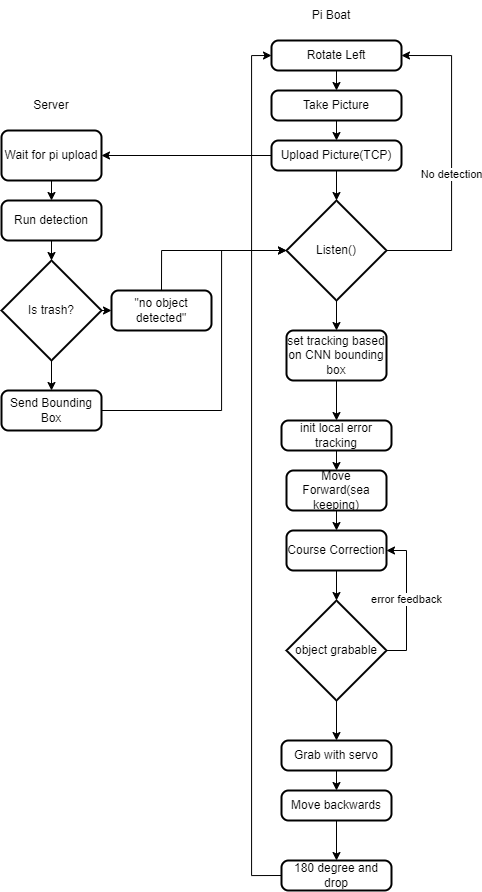

The diagram above was exported from draw.io. Its source (the exported page's mxGraphModel, read from the mxfile embedded in the PNG):
<mxGraphModel dx="1203" dy="666" grid="1" gridSize="10" guides="1" tooltips="1" connect="1" arrows="1" fold="1" page="1" pageScale="1" pageWidth="850" pageHeight="1100" math="0" shadow="0">
  <root>
    <mxCell id="0" />
    <mxCell id="1" parent="0" />
    <mxCell id="O8Pw9c45uSNn6UQYBevG-12" style="edgeStyle=orthogonalEdgeStyle;rounded=0;orthogonalLoop=1;jettySize=auto;html=1;exitX=0.5;exitY=1;exitDx=0;exitDy=0;entryX=0.5;entryY=0;entryDx=0;entryDy=0;" edge="1" parent="1" source="O8Pw9c45uSNn6UQYBevG-1" target="O8Pw9c45uSNn6UQYBevG-2">
      <mxGeometry relative="1" as="geometry" />
    </mxCell>
    <mxCell id="O8Pw9c45uSNn6UQYBevG-1" value="Rotate Left" style="rounded=1;whiteSpace=wrap;html=1;absoluteArcSize=1;arcSize=14;strokeWidth=2;" vertex="1" parent="1">
      <mxGeometry x="290" y="140" width="130" height="30" as="geometry" />
    </mxCell>
    <mxCell id="O8Pw9c45uSNn6UQYBevG-11" style="edgeStyle=orthogonalEdgeStyle;rounded=0;orthogonalLoop=1;jettySize=auto;html=1;exitX=0.5;exitY=1;exitDx=0;exitDy=0;entryX=0.5;entryY=0;entryDx=0;entryDy=0;" edge="1" parent="1" source="O8Pw9c45uSNn6UQYBevG-2" target="O8Pw9c45uSNn6UQYBevG-3">
      <mxGeometry relative="1" as="geometry" />
    </mxCell>
    <mxCell id="O8Pw9c45uSNn6UQYBevG-2" value="Take Picture" style="rounded=1;whiteSpace=wrap;html=1;absoluteArcSize=1;arcSize=14;strokeWidth=2;" vertex="1" parent="1">
      <mxGeometry x="290" y="190" width="130" height="30" as="geometry" />
    </mxCell>
    <mxCell id="O8Pw9c45uSNn6UQYBevG-10" style="edgeStyle=orthogonalEdgeStyle;rounded=0;orthogonalLoop=1;jettySize=auto;html=1;exitX=0.5;exitY=1;exitDx=0;exitDy=0;entryX=0.5;entryY=0;entryDx=0;entryDy=0;entryPerimeter=0;" edge="1" parent="1" source="O8Pw9c45uSNn6UQYBevG-3" target="O8Pw9c45uSNn6UQYBevG-7">
      <mxGeometry relative="1" as="geometry" />
    </mxCell>
    <mxCell id="O8Pw9c45uSNn6UQYBevG-38" style="edgeStyle=orthogonalEdgeStyle;rounded=0;orthogonalLoop=1;jettySize=auto;html=1;exitX=0;exitY=0.5;exitDx=0;exitDy=0;" edge="1" parent="1" source="O8Pw9c45uSNn6UQYBevG-3" target="O8Pw9c45uSNn6UQYBevG-37">
      <mxGeometry relative="1" as="geometry" />
    </mxCell>
    <mxCell id="O8Pw9c45uSNn6UQYBevG-3" value="Upload Picture(TCP)" style="rounded=1;whiteSpace=wrap;html=1;absoluteArcSize=1;arcSize=14;strokeWidth=2;" vertex="1" parent="1">
      <mxGeometry x="290" y="240" width="130" height="30" as="geometry" />
    </mxCell>
    <mxCell id="O8Pw9c45uSNn6UQYBevG-13" style="edgeStyle=orthogonalEdgeStyle;rounded=0;orthogonalLoop=1;jettySize=auto;html=1;exitX=1;exitY=0.5;exitDx=0;exitDy=0;exitPerimeter=0;entryX=1;entryY=0.5;entryDx=0;entryDy=0;" edge="1" parent="1" source="O8Pw9c45uSNn6UQYBevG-7" target="O8Pw9c45uSNn6UQYBevG-1">
      <mxGeometry relative="1" as="geometry">
        <Array as="points">
          <mxPoint x="470" y="350" />
          <mxPoint x="470" y="155" />
        </Array>
      </mxGeometry>
    </mxCell>
    <mxCell id="O8Pw9c45uSNn6UQYBevG-14" value="No detection" style="edgeLabel;html=1;align=center;verticalAlign=middle;resizable=0;points=[];" vertex="1" connectable="0" parent="O8Pw9c45uSNn6UQYBevG-13">
      <mxGeometry x="-0.0826" y="1" relative="1" as="geometry">
        <mxPoint as="offset" />
      </mxGeometry>
    </mxCell>
    <mxCell id="O8Pw9c45uSNn6UQYBevG-35" style="edgeStyle=orthogonalEdgeStyle;rounded=0;orthogonalLoop=1;jettySize=auto;html=1;exitX=0.5;exitY=1;exitDx=0;exitDy=0;exitPerimeter=0;entryX=0.5;entryY=0;entryDx=0;entryDy=0;" edge="1" parent="1" source="O8Pw9c45uSNn6UQYBevG-7" target="O8Pw9c45uSNn6UQYBevG-34">
      <mxGeometry relative="1" as="geometry" />
    </mxCell>
    <mxCell id="O8Pw9c45uSNn6UQYBevG-7" value="Listen()" style="strokeWidth=2;html=1;shape=mxgraph.flowchart.decision;whiteSpace=wrap;" vertex="1" parent="1">
      <mxGeometry x="305" y="300" width="100" height="100" as="geometry" />
    </mxCell>
    <mxCell id="O8Pw9c45uSNn6UQYBevG-22" style="edgeStyle=orthogonalEdgeStyle;rounded=0;orthogonalLoop=1;jettySize=auto;html=1;exitX=0.5;exitY=1;exitDx=0;exitDy=0;entryX=0.5;entryY=0;entryDx=0;entryDy=0;" edge="1" parent="1" source="O8Pw9c45uSNn6UQYBevG-16" target="O8Pw9c45uSNn6UQYBevG-20">
      <mxGeometry relative="1" as="geometry" />
    </mxCell>
    <mxCell id="O8Pw9c45uSNn6UQYBevG-16" value="init local error tracking" style="rounded=1;whiteSpace=wrap;html=1;absoluteArcSize=1;arcSize=14;strokeWidth=2;" vertex="1" parent="1">
      <mxGeometry x="300" y="520" width="110" height="30" as="geometry" />
    </mxCell>
    <mxCell id="O8Pw9c45uSNn6UQYBevG-26" value="error feedback" style="edgeStyle=orthogonalEdgeStyle;rounded=0;orthogonalLoop=1;jettySize=auto;html=1;exitX=1;exitY=0.5;exitDx=0;exitDy=0;exitPerimeter=0;entryX=1;entryY=0.5;entryDx=0;entryDy=0;" edge="1" parent="1" source="O8Pw9c45uSNn6UQYBevG-17" target="O8Pw9c45uSNn6UQYBevG-19">
      <mxGeometry relative="1" as="geometry" />
    </mxCell>
    <mxCell id="O8Pw9c45uSNn6UQYBevG-28" style="edgeStyle=orthogonalEdgeStyle;rounded=0;orthogonalLoop=1;jettySize=auto;html=1;exitX=0.5;exitY=1;exitDx=0;exitDy=0;exitPerimeter=0;entryX=0.5;entryY=0;entryDx=0;entryDy=0;" edge="1" parent="1" source="O8Pw9c45uSNn6UQYBevG-17" target="O8Pw9c45uSNn6UQYBevG-27">
      <mxGeometry relative="1" as="geometry" />
    </mxCell>
    <mxCell id="O8Pw9c45uSNn6UQYBevG-17" value="object grabable" style="strokeWidth=2;html=1;shape=mxgraph.flowchart.decision;whiteSpace=wrap;" vertex="1" parent="1">
      <mxGeometry x="305" y="700" width="100" height="100" as="geometry" />
    </mxCell>
    <mxCell id="O8Pw9c45uSNn6UQYBevG-24" style="edgeStyle=orthogonalEdgeStyle;rounded=0;orthogonalLoop=1;jettySize=auto;html=1;exitX=0.5;exitY=1;exitDx=0;exitDy=0;entryX=0.5;entryY=0;entryDx=0;entryDy=0;entryPerimeter=0;" edge="1" parent="1" source="O8Pw9c45uSNn6UQYBevG-19" target="O8Pw9c45uSNn6UQYBevG-17">
      <mxGeometry relative="1" as="geometry" />
    </mxCell>
    <mxCell id="O8Pw9c45uSNn6UQYBevG-19" value="Course Correction" style="rounded=1;whiteSpace=wrap;html=1;absoluteArcSize=1;arcSize=14;strokeWidth=2;" vertex="1" parent="1">
      <mxGeometry x="305" y="630" width="100" height="40" as="geometry" />
    </mxCell>
    <mxCell id="O8Pw9c45uSNn6UQYBevG-23" style="edgeStyle=orthogonalEdgeStyle;rounded=0;orthogonalLoop=1;jettySize=auto;html=1;exitX=0.5;exitY=1;exitDx=0;exitDy=0;entryX=0.5;entryY=0;entryDx=0;entryDy=0;" edge="1" parent="1" source="O8Pw9c45uSNn6UQYBevG-20" target="O8Pw9c45uSNn6UQYBevG-19">
      <mxGeometry relative="1" as="geometry" />
    </mxCell>
    <mxCell id="O8Pw9c45uSNn6UQYBevG-20" value="Move Forward(sea keeping)" style="rounded=1;whiteSpace=wrap;html=1;absoluteArcSize=1;arcSize=14;strokeWidth=2;" vertex="1" parent="1">
      <mxGeometry x="305" y="570" width="100" height="40" as="geometry" />
    </mxCell>
    <mxCell id="O8Pw9c45uSNn6UQYBevG-30" style="edgeStyle=orthogonalEdgeStyle;rounded=0;orthogonalLoop=1;jettySize=auto;html=1;exitX=0.5;exitY=1;exitDx=0;exitDy=0;entryX=0.5;entryY=0;entryDx=0;entryDy=0;" edge="1" parent="1" source="O8Pw9c45uSNn6UQYBevG-27" target="O8Pw9c45uSNn6UQYBevG-29">
      <mxGeometry relative="1" as="geometry" />
    </mxCell>
    <mxCell id="O8Pw9c45uSNn6UQYBevG-27" value="Grab with servo" style="rounded=1;whiteSpace=wrap;html=1;absoluteArcSize=1;arcSize=14;strokeWidth=2;" vertex="1" parent="1">
      <mxGeometry x="300" y="840" width="110" height="30" as="geometry" />
    </mxCell>
    <mxCell id="O8Pw9c45uSNn6UQYBevG-33" style="edgeStyle=orthogonalEdgeStyle;rounded=0;orthogonalLoop=1;jettySize=auto;html=1;exitX=0.5;exitY=1;exitDx=0;exitDy=0;entryX=0.5;entryY=0;entryDx=0;entryDy=0;" edge="1" parent="1" source="O8Pw9c45uSNn6UQYBevG-29" target="O8Pw9c45uSNn6UQYBevG-31">
      <mxGeometry relative="1" as="geometry" />
    </mxCell>
    <mxCell id="O8Pw9c45uSNn6UQYBevG-29" value="Move backwards" style="rounded=1;whiteSpace=wrap;html=1;absoluteArcSize=1;arcSize=14;strokeWidth=2;" vertex="1" parent="1">
      <mxGeometry x="300" y="890" width="110" height="30" as="geometry" />
    </mxCell>
    <mxCell id="O8Pw9c45uSNn6UQYBevG-32" style="edgeStyle=orthogonalEdgeStyle;rounded=0;orthogonalLoop=1;jettySize=auto;html=1;exitX=0;exitY=0.5;exitDx=0;exitDy=0;entryX=0;entryY=0.5;entryDx=0;entryDy=0;" edge="1" parent="1" source="O8Pw9c45uSNn6UQYBevG-31" target="O8Pw9c45uSNn6UQYBevG-1">
      <mxGeometry relative="1" as="geometry" />
    </mxCell>
    <mxCell id="O8Pw9c45uSNn6UQYBevG-31" value="180 degree and drop" style="rounded=1;whiteSpace=wrap;html=1;absoluteArcSize=1;arcSize=14;strokeWidth=2;" vertex="1" parent="1">
      <mxGeometry x="300" y="960" width="110" height="30" as="geometry" />
    </mxCell>
    <mxCell id="O8Pw9c45uSNn6UQYBevG-36" style="edgeStyle=orthogonalEdgeStyle;rounded=0;orthogonalLoop=1;jettySize=auto;html=1;exitX=0.5;exitY=1;exitDx=0;exitDy=0;entryX=0.5;entryY=0;entryDx=0;entryDy=0;" edge="1" parent="1" source="O8Pw9c45uSNn6UQYBevG-34" target="O8Pw9c45uSNn6UQYBevG-16">
      <mxGeometry relative="1" as="geometry" />
    </mxCell>
    <mxCell id="O8Pw9c45uSNn6UQYBevG-34" value="set tracking based on CNN bounding box" style="rounded=1;whiteSpace=wrap;html=1;absoluteArcSize=1;arcSize=14;strokeWidth=2;" vertex="1" parent="1">
      <mxGeometry x="305" y="430" width="100" height="50" as="geometry" />
    </mxCell>
    <mxCell id="O8Pw9c45uSNn6UQYBevG-48" style="edgeStyle=orthogonalEdgeStyle;rounded=0;orthogonalLoop=1;jettySize=auto;html=1;exitX=0.5;exitY=1;exitDx=0;exitDy=0;entryX=0.5;entryY=0;entryDx=0;entryDy=0;" edge="1" parent="1" source="O8Pw9c45uSNn6UQYBevG-37" target="O8Pw9c45uSNn6UQYBevG-41">
      <mxGeometry relative="1" as="geometry" />
    </mxCell>
    <mxCell id="O8Pw9c45uSNn6UQYBevG-37" value="Wait for pi upload" style="rounded=1;whiteSpace=wrap;html=1;absoluteArcSize=1;arcSize=14;strokeWidth=2;" vertex="1" parent="1">
      <mxGeometry x="20" y="230" width="100" height="50" as="geometry" />
    </mxCell>
    <mxCell id="O8Pw9c45uSNn6UQYBevG-39" value="Server" style="text;html=1;strokeColor=none;fillColor=none;align=center;verticalAlign=middle;whiteSpace=wrap;rounded=0;" vertex="1" parent="1">
      <mxGeometry x="40" y="190" width="60" height="30" as="geometry" />
    </mxCell>
    <mxCell id="O8Pw9c45uSNn6UQYBevG-40" value="Pi Boat" style="text;html=1;strokeColor=none;fillColor=none;align=center;verticalAlign=middle;whiteSpace=wrap;rounded=0;" vertex="1" parent="1">
      <mxGeometry x="320" y="100" width="60" height="30" as="geometry" />
    </mxCell>
    <mxCell id="O8Pw9c45uSNn6UQYBevG-49" style="edgeStyle=orthogonalEdgeStyle;rounded=0;orthogonalLoop=1;jettySize=auto;html=1;exitX=0.5;exitY=1;exitDx=0;exitDy=0;entryX=0.5;entryY=0;entryDx=0;entryDy=0;entryPerimeter=0;" edge="1" parent="1" source="O8Pw9c45uSNn6UQYBevG-41" target="O8Pw9c45uSNn6UQYBevG-42">
      <mxGeometry relative="1" as="geometry" />
    </mxCell>
    <mxCell id="O8Pw9c45uSNn6UQYBevG-41" value="Run detection" style="rounded=1;whiteSpace=wrap;html=1;absoluteArcSize=1;arcSize=14;strokeWidth=2;" vertex="1" parent="1">
      <mxGeometry x="20" y="300" width="100" height="40" as="geometry" />
    </mxCell>
    <mxCell id="O8Pw9c45uSNn6UQYBevG-46" style="edgeStyle=orthogonalEdgeStyle;rounded=0;orthogonalLoop=1;jettySize=auto;html=1;exitX=1;exitY=0.5;exitDx=0;exitDy=0;exitPerimeter=0;entryX=0;entryY=0.5;entryDx=0;entryDy=0;" edge="1" parent="1" source="O8Pw9c45uSNn6UQYBevG-42" target="O8Pw9c45uSNn6UQYBevG-45">
      <mxGeometry relative="1" as="geometry" />
    </mxCell>
    <mxCell id="O8Pw9c45uSNn6UQYBevG-50" style="edgeStyle=orthogonalEdgeStyle;rounded=0;orthogonalLoop=1;jettySize=auto;html=1;exitX=0.5;exitY=1;exitDx=0;exitDy=0;exitPerimeter=0;entryX=0.5;entryY=0;entryDx=0;entryDy=0;" edge="1" parent="1" source="O8Pw9c45uSNn6UQYBevG-42" target="O8Pw9c45uSNn6UQYBevG-43">
      <mxGeometry relative="1" as="geometry" />
    </mxCell>
    <mxCell id="O8Pw9c45uSNn6UQYBevG-42" value="Is trash?" style="strokeWidth=2;html=1;shape=mxgraph.flowchart.decision;whiteSpace=wrap;" vertex="1" parent="1">
      <mxGeometry x="20" y="360" width="100" height="100" as="geometry" />
    </mxCell>
    <mxCell id="O8Pw9c45uSNn6UQYBevG-44" style="edgeStyle=orthogonalEdgeStyle;rounded=0;orthogonalLoop=1;jettySize=auto;html=1;exitX=1;exitY=0.5;exitDx=0;exitDy=0;entryX=0;entryY=0.5;entryDx=0;entryDy=0;entryPerimeter=0;" edge="1" parent="1" source="O8Pw9c45uSNn6UQYBevG-43" target="O8Pw9c45uSNn6UQYBevG-7">
      <mxGeometry relative="1" as="geometry">
        <Array as="points">
          <mxPoint x="240" y="510" />
          <mxPoint x="240" y="350" />
        </Array>
      </mxGeometry>
    </mxCell>
    <mxCell id="O8Pw9c45uSNn6UQYBevG-43" value="Send Bounding Box" style="rounded=1;whiteSpace=wrap;html=1;absoluteArcSize=1;arcSize=14;strokeWidth=2;" vertex="1" parent="1">
      <mxGeometry x="20" y="490" width="100" height="40" as="geometry" />
    </mxCell>
    <mxCell id="O8Pw9c45uSNn6UQYBevG-47" style="edgeStyle=orthogonalEdgeStyle;rounded=0;orthogonalLoop=1;jettySize=auto;html=1;exitX=0.5;exitY=0;exitDx=0;exitDy=0;entryX=0;entryY=0.5;entryDx=0;entryDy=0;entryPerimeter=0;" edge="1" parent="1" source="O8Pw9c45uSNn6UQYBevG-45" target="O8Pw9c45uSNn6UQYBevG-7">
      <mxGeometry relative="1" as="geometry" />
    </mxCell>
    <mxCell id="O8Pw9c45uSNn6UQYBevG-45" value="&quot;no object detected&quot;" style="rounded=1;whiteSpace=wrap;html=1;absoluteArcSize=1;arcSize=14;strokeWidth=2;" vertex="1" parent="1">
      <mxGeometry x="130" y="390" width="100" height="40" as="geometry" />
    </mxCell>
  </root>
</mxGraphModel>